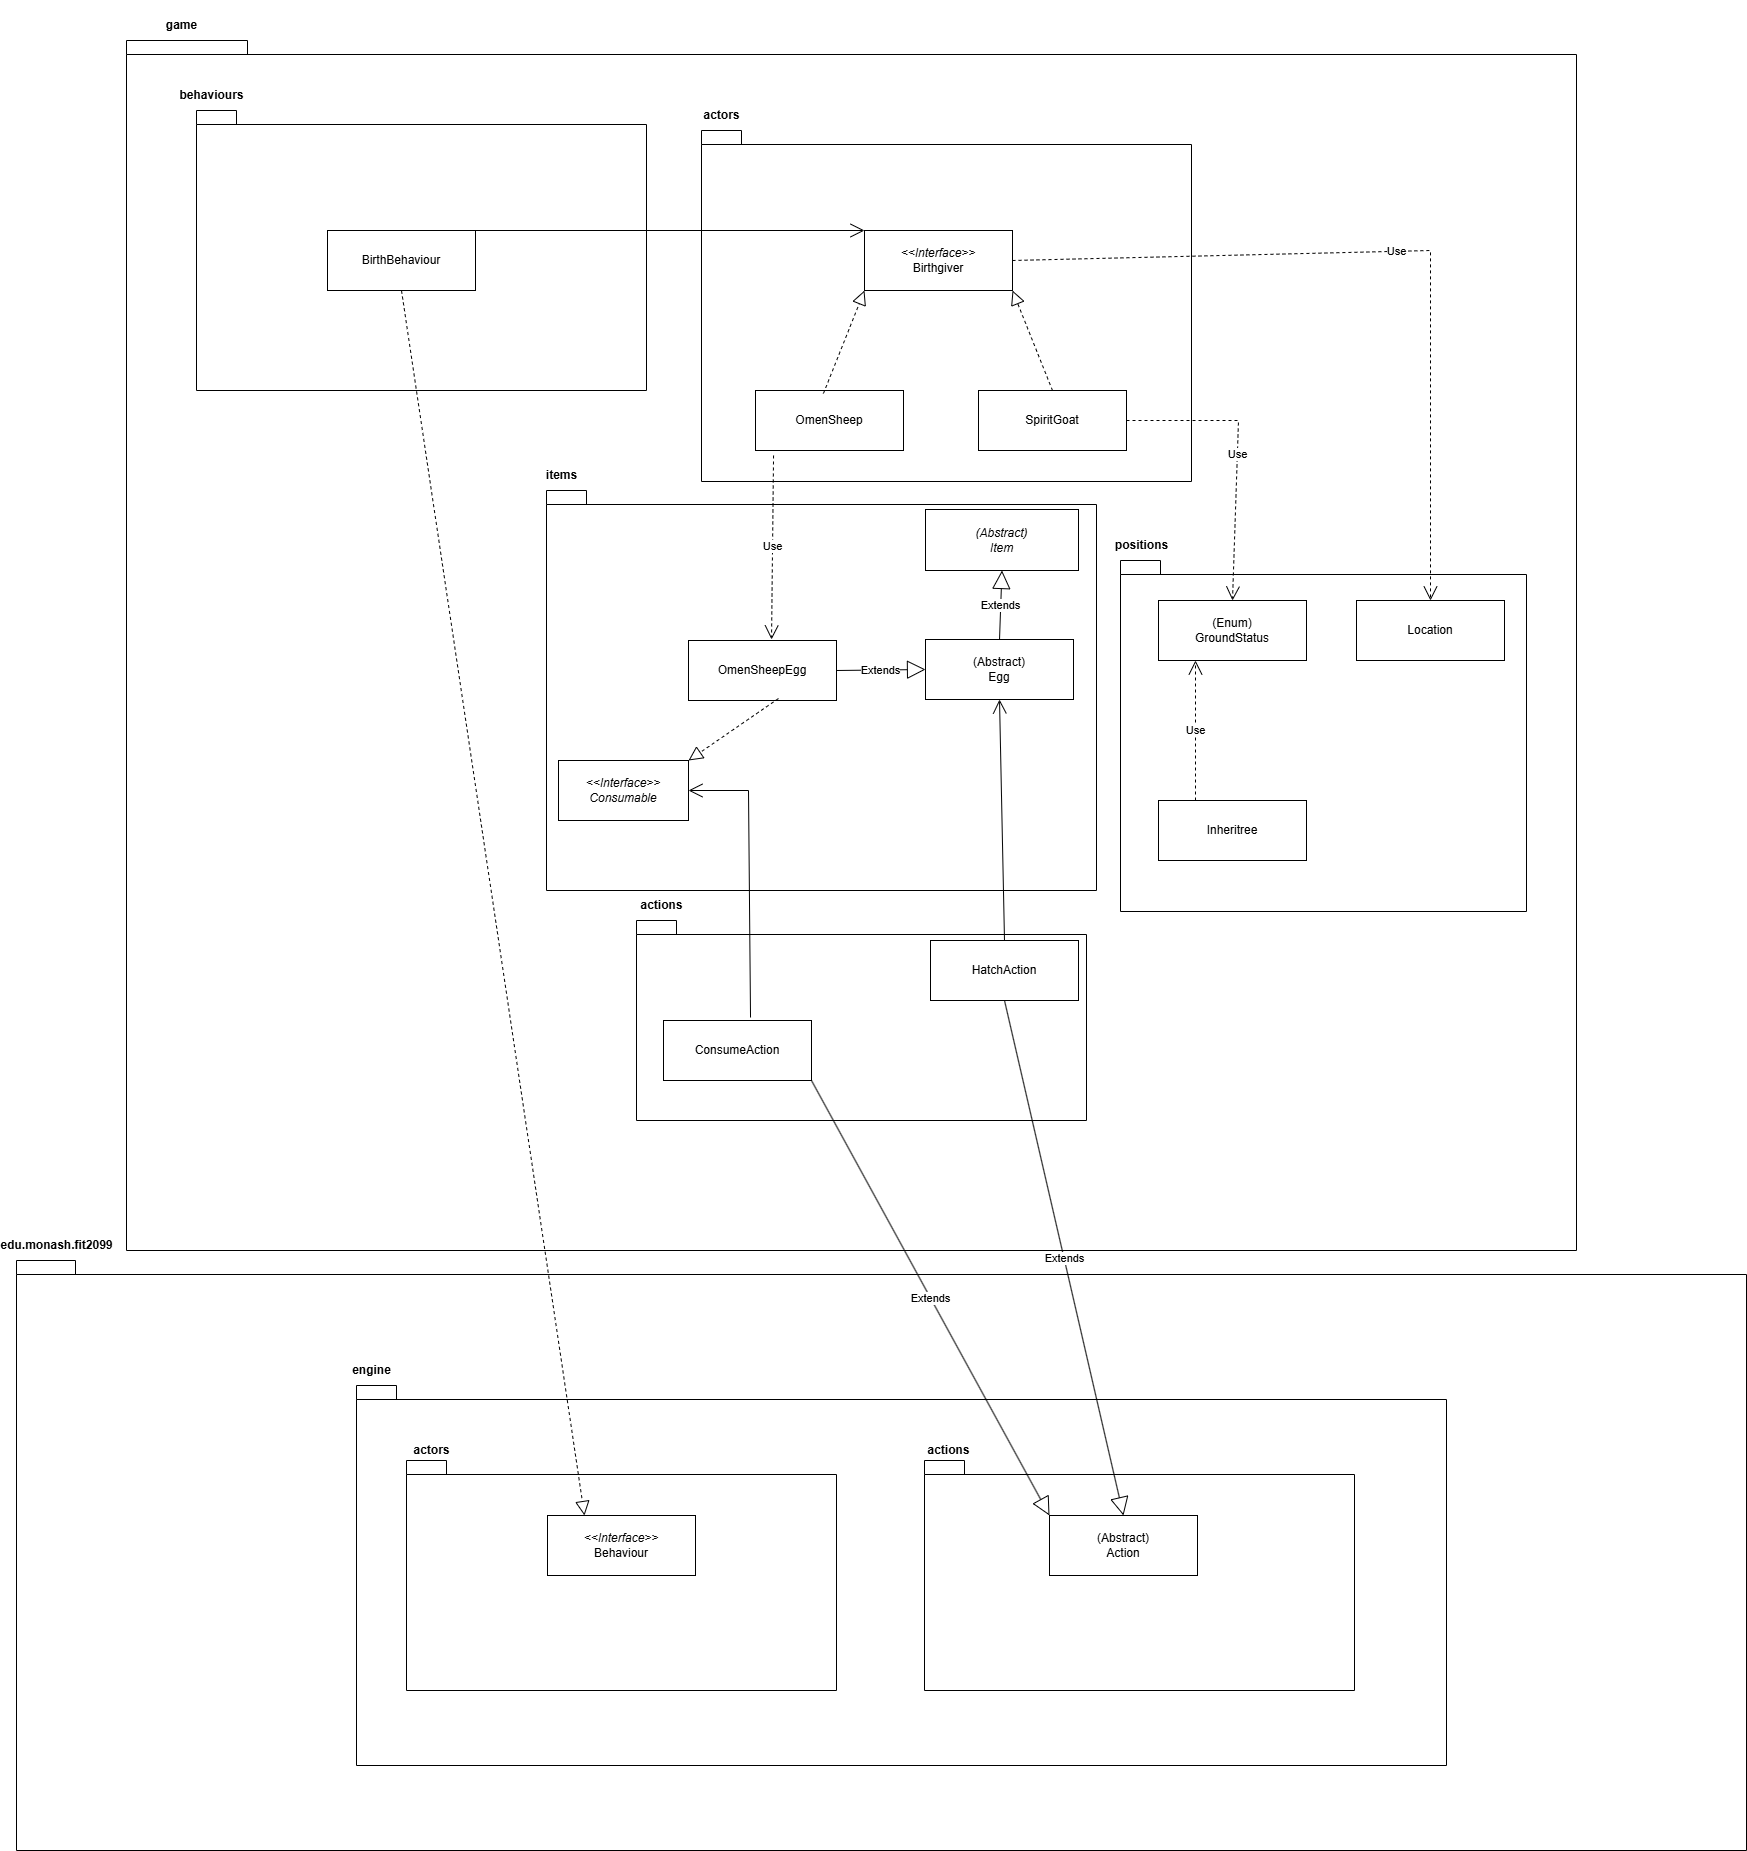

The diagram above was exported from draw.io. Its source (the exported page's mxGraphModel, read from the mxfile embedded in the PNG):
<mxGraphModel dx="1891" dy="1116" grid="1" gridSize="10" guides="1" tooltips="1" connect="1" arrows="1" fold="1" page="1" pageScale="1" pageWidth="850" pageHeight="1100" math="0" shadow="0">
  <root>
    <mxCell id="0" />
    <mxCell id="1" parent="0" />
    <mxCell id="CgVygHXzjJS5ohP9rOQf-14" value="" style="shape=folder;fontStyle=1;spacingTop=10;tabWidth=40;tabHeight=14;tabPosition=left;html=1;whiteSpace=wrap;" vertex="1" parent="1">
      <mxGeometry x="790" y="970" width="330" height="231" as="geometry" />
    </mxCell>
    <mxCell id="CgVygHXzjJS5ohP9rOQf-15" value="" style="shape=folder;fontStyle=1;spacingTop=10;tabWidth=40;tabHeight=14;tabPosition=left;html=1;whiteSpace=wrap;" vertex="1" parent="1">
      <mxGeometry x="-300" y="170" width="1450" height="1210" as="geometry" />
    </mxCell>
    <mxCell id="CgVygHXzjJS5ohP9rOQf-16" value="" style="shape=folder;fontStyle=1;spacingTop=10;tabWidth=40;tabHeight=14;tabPosition=left;html=1;whiteSpace=wrap;" vertex="1" parent="1">
      <mxGeometry x="694" y="690" width="406" height="351" as="geometry" />
    </mxCell>
    <mxCell id="CgVygHXzjJS5ohP9rOQf-17" value="" style="shape=folder;fontStyle=1;spacingTop=10;tabWidth=40;tabHeight=14;tabPosition=left;html=1;whiteSpace=wrap;" vertex="1" parent="1">
      <mxGeometry x="120" y="620" width="550" height="400" as="geometry" />
    </mxCell>
    <mxCell id="CgVygHXzjJS5ohP9rOQf-18" value="" style="shape=folder;fontStyle=1;spacingTop=10;tabWidth=40;tabHeight=14;tabPosition=left;html=1;whiteSpace=wrap;" vertex="1" parent="1">
      <mxGeometry x="275" y="260" width="490" height="351" as="geometry" />
    </mxCell>
    <mxCell id="CgVygHXzjJS5ohP9rOQf-19" value="" style="shape=folder;fontStyle=1;spacingTop=10;tabWidth=40;tabHeight=14;tabPosition=left;html=1;whiteSpace=wrap;" vertex="1" parent="1">
      <mxGeometry x="210" y="1050" width="450" height="200" as="geometry" />
    </mxCell>
    <mxCell id="CgVygHXzjJS5ohP9rOQf-21" value="&lt;div&gt;&lt;i&gt;&amp;lt;&amp;lt;Interface&amp;gt;&amp;gt;&lt;/i&gt;&lt;/div&gt;Birthgiver" style="html=1;whiteSpace=wrap;" vertex="1" parent="1">
      <mxGeometry x="438" y="360" width="148" height="60" as="geometry" />
    </mxCell>
    <mxCell id="CgVygHXzjJS5ohP9rOQf-22" value="OmenSheep" style="html=1;whiteSpace=wrap;" vertex="1" parent="1">
      <mxGeometry x="329" y="520" width="148" height="60" as="geometry" />
    </mxCell>
    <mxCell id="CgVygHXzjJS5ohP9rOQf-23" value="SpiritGoat" style="html=1;whiteSpace=wrap;" vertex="1" parent="1">
      <mxGeometry x="552" y="520" width="148" height="60" as="geometry" />
    </mxCell>
    <mxCell id="CgVygHXzjJS5ohP9rOQf-24" value="" style="endArrow=block;dashed=1;endFill=0;endSize=12;html=1;rounded=0;exitX=0.459;exitY=0.05;exitDx=0;exitDy=0;exitPerimeter=0;entryX=0;entryY=1;entryDx=0;entryDy=0;" edge="1" parent="1" source="CgVygHXzjJS5ohP9rOQf-22" target="CgVygHXzjJS5ohP9rOQf-21">
      <mxGeometry width="160" relative="1" as="geometry">
        <mxPoint x="272" y="660" as="sourcePoint" />
        <mxPoint x="432" y="660" as="targetPoint" />
      </mxGeometry>
    </mxCell>
    <mxCell id="CgVygHXzjJS5ohP9rOQf-25" value="" style="endArrow=block;dashed=1;endFill=0;endSize=12;html=1;rounded=0;exitX=0.5;exitY=0;exitDx=0;exitDy=0;entryX=1;entryY=1;entryDx=0;entryDy=0;" edge="1" parent="1" source="CgVygHXzjJS5ohP9rOQf-23" target="CgVygHXzjJS5ohP9rOQf-21">
      <mxGeometry width="160" relative="1" as="geometry">
        <mxPoint x="407" y="533" as="sourcePoint" />
        <mxPoint x="448" y="430" as="targetPoint" />
      </mxGeometry>
    </mxCell>
    <mxCell id="CgVygHXzjJS5ohP9rOQf-26" value="&lt;div&gt;&lt;i&gt;(Abstract)&lt;/i&gt;&lt;/div&gt;&lt;div&gt;&lt;i&gt;Item&lt;/i&gt;&lt;/div&gt;" style="html=1;whiteSpace=wrap;" vertex="1" parent="1">
      <mxGeometry x="499" y="639" width="153" height="61" as="geometry" />
    </mxCell>
    <mxCell id="CgVygHXzjJS5ohP9rOQf-27" value="&lt;div&gt;(Abstract)&lt;/div&gt;&lt;div&gt;&lt;span style=&quot;background-color: transparent; color: light-dark(rgb(0, 0, 0), rgb(255, 255, 255));&quot;&gt;Egg&lt;/span&gt;&lt;/div&gt;" style="html=1;whiteSpace=wrap;" vertex="1" parent="1">
      <mxGeometry x="499" y="769" width="148" height="60" as="geometry" />
    </mxCell>
    <mxCell id="CgVygHXzjJS5ohP9rOQf-28" value="Use" style="endArrow=open;endSize=12;dashed=1;html=1;rounded=0;exitX=0.122;exitY=1.083;exitDx=0;exitDy=0;exitPerimeter=0;entryX=0.561;entryY=-0.017;entryDx=0;entryDy=0;entryPerimeter=0;" edge="1" parent="1" source="CgVygHXzjJS5ohP9rOQf-22" target="CgVygHXzjJS5ohP9rOQf-29">
      <mxGeometry x="-0.0001" width="160" relative="1" as="geometry">
        <mxPoint x="322" y="850" as="sourcePoint" />
        <mxPoint x="352" y="750" as="targetPoint" />
        <mxPoint as="offset" />
      </mxGeometry>
    </mxCell>
    <mxCell id="CgVygHXzjJS5ohP9rOQf-29" value="OmenSheepEgg" style="html=1;whiteSpace=wrap;" vertex="1" parent="1">
      <mxGeometry x="262" y="770" width="148" height="60" as="geometry" />
    </mxCell>
    <mxCell id="CgVygHXzjJS5ohP9rOQf-30" value="Extends" style="endArrow=block;endSize=16;endFill=0;html=1;rounded=0;exitX=1;exitY=0.5;exitDx=0;exitDy=0;entryX=0;entryY=0.5;entryDx=0;entryDy=0;" edge="1" parent="1" source="CgVygHXzjJS5ohP9rOQf-29" target="CgVygHXzjJS5ohP9rOQf-27">
      <mxGeometry width="160" relative="1" as="geometry">
        <mxPoint x="332" y="970" as="sourcePoint" />
        <mxPoint x="492" y="970" as="targetPoint" />
      </mxGeometry>
    </mxCell>
    <mxCell id="CgVygHXzjJS5ohP9rOQf-31" value="Use" style="endArrow=open;endSize=12;dashed=1;html=1;rounded=0;exitX=1;exitY=0.5;exitDx=0;exitDy=0;entryX=0.5;entryY=0;entryDx=0;entryDy=0;" edge="1" parent="1" source="CgVygHXzjJS5ohP9rOQf-23" target="CgVygHXzjJS5ohP9rOQf-42">
      <mxGeometry width="160" relative="1" as="geometry">
        <mxPoint x="357" y="595" as="sourcePoint" />
        <mxPoint x="813" y="660" as="targetPoint" />
        <Array as="points">
          <mxPoint x="812" y="550" />
        </Array>
      </mxGeometry>
    </mxCell>
    <mxCell id="CgVygHXzjJS5ohP9rOQf-32" value="&lt;div&gt;&lt;span style=&quot;background-color: transparent; color: light-dark(rgb(0, 0, 0), rgb(255, 255, 255));&quot;&gt;HatchAction&lt;/span&gt;&lt;/div&gt;" style="html=1;whiteSpace=wrap;" vertex="1" parent="1">
      <mxGeometry x="504" y="1070" width="148" height="60" as="geometry" />
    </mxCell>
    <mxCell id="CgVygHXzjJS5ohP9rOQf-35" value="" style="endArrow=open;endFill=1;endSize=12;html=1;rounded=0;exitX=0.5;exitY=0;exitDx=0;exitDy=0;entryX=0.5;entryY=1;entryDx=0;entryDy=0;" edge="1" parent="1" source="CgVygHXzjJS5ohP9rOQf-32" target="CgVygHXzjJS5ohP9rOQf-27">
      <mxGeometry width="160" relative="1" as="geometry">
        <mxPoint x="322" y="1050" as="sourcePoint" />
        <mxPoint x="482" y="1050" as="targetPoint" />
      </mxGeometry>
    </mxCell>
    <mxCell id="CgVygHXzjJS5ohP9rOQf-36" value="Extends" style="endArrow=block;endSize=16;endFill=0;html=1;rounded=0;exitX=0.5;exitY=0;exitDx=0;exitDy=0;entryX=0.5;entryY=1;entryDx=0;entryDy=0;" edge="1" parent="1" source="CgVygHXzjJS5ohP9rOQf-27" target="CgVygHXzjJS5ohP9rOQf-26">
      <mxGeometry width="160" relative="1" as="geometry">
        <mxPoint x="392" y="900" as="sourcePoint" />
        <mxPoint x="522" y="900" as="targetPoint" />
      </mxGeometry>
    </mxCell>
    <mxCell id="CgVygHXzjJS5ohP9rOQf-37" value="&lt;i&gt;&amp;lt;&amp;lt;Interface&amp;gt;&amp;gt;&lt;/i&gt;&lt;div&gt;&lt;i&gt;Consumable&lt;/i&gt;&lt;/div&gt;" style="html=1;whiteSpace=wrap;" vertex="1" parent="1">
      <mxGeometry x="132" y="890" width="130" height="60" as="geometry" />
    </mxCell>
    <mxCell id="CgVygHXzjJS5ohP9rOQf-38" value="ConsumeAction" style="html=1;whiteSpace=wrap;" vertex="1" parent="1">
      <mxGeometry x="237" y="1150" width="148" height="60" as="geometry" />
    </mxCell>
    <mxCell id="CgVygHXzjJS5ohP9rOQf-40" value="" style="endArrow=open;endFill=1;endSize=12;html=1;rounded=0;exitX=0.588;exitY=-0.05;exitDx=0;exitDy=0;exitPerimeter=0;entryX=1;entryY=0.5;entryDx=0;entryDy=0;" edge="1" parent="1" source="CgVygHXzjJS5ohP9rOQf-38" target="CgVygHXzjJS5ohP9rOQf-37">
      <mxGeometry width="160" relative="1" as="geometry">
        <mxPoint x="342" y="960" as="sourcePoint" />
        <mxPoint x="502" y="960" as="targetPoint" />
        <Array as="points">
          <mxPoint x="322" y="920" />
        </Array>
      </mxGeometry>
    </mxCell>
    <mxCell id="CgVygHXzjJS5ohP9rOQf-41" value="" style="endArrow=block;dashed=1;endFill=0;endSize=12;html=1;rounded=0;exitX=0.608;exitY=0.967;exitDx=0;exitDy=0;entryX=1;entryY=0;entryDx=0;entryDy=0;exitPerimeter=0;" edge="1" parent="1" source="CgVygHXzjJS5ohP9rOQf-29" target="CgVygHXzjJS5ohP9rOQf-37">
      <mxGeometry width="160" relative="1" as="geometry">
        <mxPoint x="636" y="530" as="sourcePoint" />
        <mxPoint x="596" y="430" as="targetPoint" />
      </mxGeometry>
    </mxCell>
    <mxCell id="CgVygHXzjJS5ohP9rOQf-42" value="(Enum)&lt;div&gt;GroundStatus&lt;/div&gt;" style="html=1;whiteSpace=wrap;" vertex="1" parent="1">
      <mxGeometry x="732" y="730" width="148" height="60" as="geometry" />
    </mxCell>
    <mxCell id="CgVygHXzjJS5ohP9rOQf-43" value="Inheritree" style="html=1;whiteSpace=wrap;" vertex="1" parent="1">
      <mxGeometry x="732" y="930" width="148" height="60" as="geometry" />
    </mxCell>
    <mxCell id="CgVygHXzjJS5ohP9rOQf-44" value="Use" style="endArrow=open;endSize=12;dashed=1;html=1;rounded=0;exitX=0.25;exitY=0;exitDx=0;exitDy=0;entryX=0.25;entryY=1;entryDx=0;entryDy=0;" edge="1" parent="1" source="CgVygHXzjJS5ohP9rOQf-43" target="CgVygHXzjJS5ohP9rOQf-42">
      <mxGeometry width="160" relative="1" as="geometry">
        <mxPoint x="710" y="560" as="sourcePoint" />
        <mxPoint x="816" y="740" as="targetPoint" />
        <Array as="points" />
      </mxGeometry>
    </mxCell>
    <mxCell id="CgVygHXzjJS5ohP9rOQf-45" value="Use" style="endArrow=open;endSize=12;dashed=1;html=1;rounded=0;exitX=1;exitY=0.5;exitDx=0;exitDy=0;entryX=0.5;entryY=0;entryDx=0;entryDy=0;" edge="1" parent="1" source="CgVygHXzjJS5ohP9rOQf-21" target="CgVygHXzjJS5ohP9rOQf-48">
      <mxGeometry x="-0.0001" width="160" relative="1" as="geometry">
        <mxPoint x="357" y="595" as="sourcePoint" />
        <mxPoint x="222" y="370" as="targetPoint" />
        <mxPoint as="offset" />
        <Array as="points">
          <mxPoint x="1004" y="380" />
        </Array>
      </mxGeometry>
    </mxCell>
    <mxCell id="CgVygHXzjJS5ohP9rOQf-48" value="Location" style="html=1;whiteSpace=wrap;" vertex="1" parent="1">
      <mxGeometry x="930" y="730" width="148" height="60" as="geometry" />
    </mxCell>
    <mxCell id="CgVygHXzjJS5ohP9rOQf-55" value="game" style="text;align=center;fontStyle=1;verticalAlign=middle;spacingLeft=3;spacingRight=3;strokeColor=none;rotatable=0;points=[[0,0.5],[1,0.5]];portConstraint=eastwest;html=1;" vertex="1" parent="1">
      <mxGeometry x="-300" y="130" width="110" height="50" as="geometry" />
    </mxCell>
    <mxCell id="CgVygHXzjJS5ohP9rOQf-56" value="actors" style="text;align=center;fontStyle=1;verticalAlign=middle;spacingLeft=3;spacingRight=3;strokeColor=none;rotatable=0;points=[[0,0.5],[1,0.5]];portConstraint=eastwest;html=1;" vertex="1" parent="1">
      <mxGeometry x="240" y="220" width="110" height="50" as="geometry" />
    </mxCell>
    <mxCell id="CgVygHXzjJS5ohP9rOQf-57" value="items" style="text;align=center;fontStyle=1;verticalAlign=middle;spacingLeft=3;spacingRight=3;strokeColor=none;rotatable=0;points=[[0,0.5],[1,0.5]];portConstraint=eastwest;html=1;" vertex="1" parent="1">
      <mxGeometry x="80" y="580" width="110" height="50" as="geometry" />
    </mxCell>
    <mxCell id="CgVygHXzjJS5ohP9rOQf-58" value="" style="shape=folder;fontStyle=1;spacingTop=10;tabWidth=40;tabHeight=14;tabPosition=left;html=1;whiteSpace=wrap;" vertex="1" parent="1">
      <mxGeometry x="-230" y="240" width="450" height="280" as="geometry" />
    </mxCell>
    <mxCell id="CgVygHXzjJS5ohP9rOQf-59" value="BirthBehaviour" style="html=1;whiteSpace=wrap;" vertex="1" parent="1">
      <mxGeometry x="-99" y="360" width="148" height="60" as="geometry" />
    </mxCell>
    <mxCell id="CgVygHXzjJS5ohP9rOQf-62" value="" style="endArrow=open;endFill=1;endSize=12;html=1;rounded=0;exitX=1;exitY=0;exitDx=0;exitDy=0;entryX=0;entryY=0;entryDx=0;entryDy=0;" edge="1" parent="1" source="CgVygHXzjJS5ohP9rOQf-59" target="CgVygHXzjJS5ohP9rOQf-21">
      <mxGeometry width="160" relative="1" as="geometry">
        <mxPoint x="334" y="1157" as="sourcePoint" />
        <mxPoint x="272" y="930" as="targetPoint" />
        <Array as="points" />
      </mxGeometry>
    </mxCell>
    <mxCell id="CgVygHXzjJS5ohP9rOQf-63" value="behaviours" style="text;align=center;fontStyle=1;verticalAlign=middle;spacingLeft=3;spacingRight=3;strokeColor=none;rotatable=0;points=[[0,0.5],[1,0.5]];portConstraint=eastwest;html=1;" vertex="1" parent="1">
      <mxGeometry x="-270" y="200" width="110" height="50" as="geometry" />
    </mxCell>
    <mxCell id="CgVygHXzjJS5ohP9rOQf-66" value="positions" style="text;align=center;fontStyle=1;verticalAlign=middle;spacingLeft=3;spacingRight=3;strokeColor=none;rotatable=0;points=[[0,0.5],[1,0.5]];portConstraint=eastwest;html=1;" vertex="1" parent="1">
      <mxGeometry x="660" y="650" width="110" height="50" as="geometry" />
    </mxCell>
    <mxCell id="CgVygHXzjJS5ohP9rOQf-67" value="actions" style="text;align=center;fontStyle=1;verticalAlign=middle;spacingLeft=3;spacingRight=3;strokeColor=none;rotatable=0;points=[[0,0.5],[1,0.5]];portConstraint=eastwest;html=1;" vertex="1" parent="1">
      <mxGeometry x="180" y="1010" width="110" height="50" as="geometry" />
    </mxCell>
    <mxCell id="CgVygHXzjJS5ohP9rOQf-70" value="package" style="shape=folder;fontStyle=1;spacingTop=10;tabWidth=40;tabHeight=14;tabPosition=left;html=1;whiteSpace=wrap;" vertex="1" parent="1">
      <mxGeometry x="-410" y="1390" width="1730" height="590" as="geometry" />
    </mxCell>
    <mxCell id="CgVygHXzjJS5ohP9rOQf-71" value="" style="shape=folder;fontStyle=1;spacingTop=10;tabWidth=40;tabHeight=14;tabPosition=left;html=1;whiteSpace=wrap;" vertex="1" parent="1">
      <mxGeometry x="-70" y="1515" width="1090" height="380" as="geometry" />
    </mxCell>
    <mxCell id="CgVygHXzjJS5ohP9rOQf-72" value="" style="shape=folder;fontStyle=1;spacingTop=10;tabWidth=40;tabHeight=14;tabPosition=left;html=1;whiteSpace=wrap;" vertex="1" parent="1">
      <mxGeometry x="498" y="1590" width="430" height="230" as="geometry" />
    </mxCell>
    <mxCell id="CgVygHXzjJS5ohP9rOQf-73" value="&lt;div&gt;(Abstract)&lt;/div&gt;&lt;div&gt;&lt;span style=&quot;background-color: transparent; color: light-dark(rgb(0, 0, 0), rgb(255, 255, 255));&quot;&gt;Action&lt;/span&gt;&lt;/div&gt;" style="html=1;whiteSpace=wrap;" vertex="1" parent="1">
      <mxGeometry x="623" y="1645" width="148" height="60" as="geometry" />
    </mxCell>
    <mxCell id="CgVygHXzjJS5ohP9rOQf-74" value="" style="shape=folder;fontStyle=1;spacingTop=10;tabWidth=40;tabHeight=14;tabPosition=left;html=1;whiteSpace=wrap;" vertex="1" parent="1">
      <mxGeometry x="-20" y="1590" width="430" height="230" as="geometry" />
    </mxCell>
    <mxCell id="CgVygHXzjJS5ohP9rOQf-75" value="&lt;div&gt;&lt;span style=&quot;background-color: transparent; color: light-dark(rgb(0, 0, 0), rgb(255, 255, 255));&quot;&gt;&lt;i&gt;&amp;lt;&amp;lt;Interface&amp;gt;&amp;gt;&lt;/i&gt;&lt;/span&gt;&lt;/div&gt;&lt;div&gt;&lt;span style=&quot;background-color: transparent; color: light-dark(rgb(0, 0, 0), rgb(255, 255, 255));&quot;&gt;Behaviour&lt;/span&gt;&lt;/div&gt;" style="html=1;whiteSpace=wrap;" vertex="1" parent="1">
      <mxGeometry x="121" y="1645" width="148" height="60" as="geometry" />
    </mxCell>
    <mxCell id="CgVygHXzjJS5ohP9rOQf-76" value="actors" style="text;align=center;fontStyle=1;verticalAlign=middle;spacingLeft=3;spacingRight=3;strokeColor=none;rotatable=0;points=[[0,0.5],[1,0.5]];portConstraint=eastwest;html=1;" vertex="1" parent="1">
      <mxGeometry x="-50" y="1555" width="110" height="50" as="geometry" />
    </mxCell>
    <mxCell id="CgVygHXzjJS5ohP9rOQf-77" value="actions" style="text;align=center;fontStyle=1;verticalAlign=middle;spacingLeft=3;spacingRight=3;strokeColor=none;rotatable=0;points=[[0,0.5],[1,0.5]];portConstraint=eastwest;html=1;" vertex="1" parent="1">
      <mxGeometry x="467" y="1555" width="110" height="50" as="geometry" />
    </mxCell>
    <mxCell id="CgVygHXzjJS5ohP9rOQf-78" value="engine" style="text;align=center;fontStyle=1;verticalAlign=middle;spacingLeft=3;spacingRight=3;strokeColor=none;rotatable=0;points=[[0,0.5],[1,0.5]];portConstraint=eastwest;html=1;" vertex="1" parent="1">
      <mxGeometry x="-110" y="1475" width="110" height="50" as="geometry" />
    </mxCell>
    <mxCell id="CgVygHXzjJS5ohP9rOQf-79" value="Extends" style="endArrow=block;endSize=16;endFill=0;html=1;rounded=0;exitX=0.5;exitY=1;exitDx=0;exitDy=0;entryX=0.5;entryY=0;entryDx=0;entryDy=0;" edge="1" parent="1" source="CgVygHXzjJS5ohP9rOQf-32" target="CgVygHXzjJS5ohP9rOQf-73">
      <mxGeometry width="160" relative="1" as="geometry">
        <mxPoint x="540" y="1140" as="sourcePoint" />
        <mxPoint x="536.0520000000001" y="1601.98" as="targetPoint" />
      </mxGeometry>
    </mxCell>
    <mxCell id="CgVygHXzjJS5ohP9rOQf-80" value="Extends" style="endArrow=block;endSize=16;endFill=0;html=1;rounded=0;exitX=1;exitY=1;exitDx=0;exitDy=0;entryX=0;entryY=0;entryDx=0;entryDy=0;" edge="1" parent="1" source="CgVygHXzjJS5ohP9rOQf-38" target="CgVygHXzjJS5ohP9rOQf-73">
      <mxGeometry width="160" relative="1" as="geometry">
        <mxPoint x="550" y="1150" as="sourcePoint" />
        <mxPoint x="546.0520000000001" y="1611.98" as="targetPoint" />
      </mxGeometry>
    </mxCell>
    <mxCell id="CgVygHXzjJS5ohP9rOQf-84" value="edu.monash.fit2099" style="text;align=center;fontStyle=1;verticalAlign=middle;spacingLeft=3;spacingRight=3;strokeColor=none;rotatable=0;points=[[0,0.5],[1,0.5]];portConstraint=eastwest;html=1;" vertex="1" parent="1">
      <mxGeometry x="-425" y="1350" width="110" height="50" as="geometry" />
    </mxCell>
    <mxCell id="CgVygHXzjJS5ohP9rOQf-87" value="" style="endArrow=block;dashed=1;endFill=0;endSize=12;html=1;rounded=0;exitX=0.5;exitY=1;exitDx=0;exitDy=0;entryX=0.25;entryY=0;entryDx=0;entryDy=0;" edge="1" parent="1" source="CgVygHXzjJS5ohP9rOQf-59" target="CgVygHXzjJS5ohP9rOQf-75">
      <mxGeometry width="160" relative="1" as="geometry">
        <mxPoint x="-30" y="1270" as="sourcePoint" />
        <mxPoint x="130" y="1270" as="targetPoint" />
      </mxGeometry>
    </mxCell>
  </root>
</mxGraphModel>